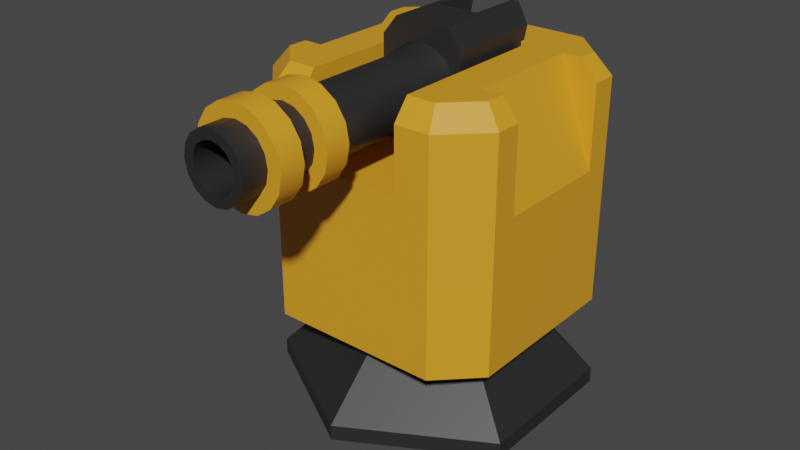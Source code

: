 # Source: machineGun1.blend  (saved by Blender 2.92.15; exported with 4.5.12 LTS)
import bpy
from mathutils import Matrix  # noqa: F401  (used for matrix-valued properties, if any)

bpy.ops.wm.read_factory_settings(use_empty=True)
scene = bpy.context.scene
scene.name = 'Scene'

# ---- collections
col_collection = bpy.data.collections.new('Collection'); scene.collection.children.link(col_collection)

# ---- materials (node trees are filled in below, after node groups)
mat_black = bpy.data.materials.new('Black')
mat_black.use_transparent_shadow = False
mat_orange = bpy.data.materials.new('Orange')
mat_orange.use_transparent_shadow = False

# ---- node groups
ng_auto_smooth = bpy.data.node_groups.new('Auto Smooth', 'GeometryNodeTree')
_s = ng_auto_smooth.interface.new_socket(name='Geometry', in_out='OUTPUT', socket_type='NodeSocketGeometry')
_s = ng_auto_smooth.interface.new_socket(name='Geometry', in_out='INPUT', socket_type='NodeSocketGeometry')
_s = ng_auto_smooth.interface.new_socket(name='Angle', in_out='INPUT', socket_type='NodeSocketFloat')
_s.subtype = 'ANGLE'
_s.min_value = 0.0
_s.max_value = 3.142
ng_auto_smooth.is_modifier = True
_N = ng_auto_smooth.nodes; _L = ng_auto_smooth.links
n0 = _N.new('NodeGroupOutput'); n0.name = 'Group Output'; n0.location = (480, -100)
n1 = _N.new('NodeGroupInput'); n1.name = 'Group Input'; n1.location = (-420, -300)
n2 = _N.new('NodeGroupInput'); n2.name = 'Group Input.001'; n2.location = (-60, -100)
n3 = _N.new('GeometryNodeSetShadeSmooth'); n3.name = 'Set Shade Smooth'; n3.location = (120, -100)
n3.domain = 'EDGE'
n4 = _N.new('GeometryNodeSetShadeSmooth'); n4.name = 'Set Shade Smooth.001'; n4.location = (300, -100)
n5 = _N.new('GeometryNodeInputMeshEdgeAngle'); n5.name = 'Edge Angle'; n5.location = (-420, -220)
n6 = _N.new('GeometryNodeInputEdgeSmooth'); n6.name = 'Is Edge Smooth'; n6.location = (-60, -160)
n7 = _N.new('GeometryNodeInputShadeSmooth'); n7.name = 'Is Face Smooth'; n7.location = (-240, -340)
n8 = _N.new('FunctionNodeBooleanMath'); n8.name = 'Boolean Math'; n8.location = (-60, -220)
n9 = _N.new('FunctionNodeCompare'); n9.name = 'Compare'; n9.location = (-240, -180)
n9.operation = 'LESS_EQUAL'
_L.new(n5.outputs[0], n9.inputs[0])
_L.new(n4.outputs[0], n0.inputs[0])
_L.new(n1.outputs[1], n9.inputs[1])
_L.new(n9.outputs[0], n8.inputs[0])
_L.new(n7.outputs[0], n8.inputs[1])
_L.new(n2.outputs[0], n3.inputs[0])
_L.new(n6.outputs[0], n3.inputs[1])
_L.new(n3.outputs[0], n4.inputs[0])
_L.new(n8.outputs[0], n3.inputs[2])
n0.is_active_output = True

# ---- material node trees
mat_black.use_nodes = True; mat_black.node_tree.nodes.clear()
_N = mat_black.node_tree.nodes; _L = mat_black.node_tree.links
n0 = _N.new('ShaderNodeBsdfPrincipled'); n0.name = 'Principled BSDF'; n0.location = (10, 300)
n0.distribution = 'GGX'
n0.subsurface_method = 'BURLEY'
n0.inputs[0].default_value = (0.02208, 0.02208, 0.02208, 1.0)
n0.inputs[3].default_value = 1.45
n0.inputs[27].default_value = (0.0, 0.0, 0.0, 1.0)
n0.inputs[28].default_value = 1.0
n1 = _N.new('ShaderNodeOutputMaterial'); n1.name = 'Material Output'; n1.location = (300, 300)
_L.new(n0.outputs[0], n1.inputs[0])
n1.is_active_output = True
mat_orange.use_nodes = True; mat_orange.node_tree.nodes.clear()
_N = mat_orange.node_tree.nodes; _L = mat_orange.node_tree.links
n0 = _N.new('ShaderNodeBsdfPrincipled'); n0.name = 'Principled BSDF'; n0.location = (10, 300)
n0.distribution = 'GGX'
n0.subsurface_method = 'BURLEY'
n0.inputs[0].default_value = (0.8, 0.3499, 0.02032, 1.0)
n0.inputs[3].default_value = 1.45
n0.inputs[27].default_value = (0.0, 0.0, 0.0, 1.0)
n0.inputs[28].default_value = 1.0
n1 = _N.new('ShaderNodeOutputMaterial'); n1.name = 'Material Output'; n1.location = (300, 300)
_L.new(n0.outputs[0], n1.inputs[0])
n1.is_active_output = True

# ---- world
world_world = bpy.data.worlds.new('World'); scene.world = world_world
world_world.use_nodes = True; world_world.node_tree.nodes.clear()
_N = world_world.node_tree.nodes; _L = world_world.node_tree.links
n0 = _N.new('ShaderNodeOutputWorld'); n0.name = 'World Output'; n0.location = (300, 300)
n1 = _N.new('ShaderNodeBackground'); n1.name = 'Background'; n1.location = (10, 300)
n1.inputs[0].default_value = (0.05088, 0.05088, 0.05088, 1.0)
_L.new(n1.outputs[0], n0.inputs[0])
n0.is_active_output = True
world_world.color = (0.05088, 0.05088, 0.05088)
world_world.use_sun_shadow = False
world_world.sun_shadow_jitter_overblur = 0.0

# ---- meshes
me_circle = bpy.data.meshes.new('Circle')
me_circle.from_pydata([(0.0, 1.0, 0.09534), (-0.866, 0.5, 0.09534), (-0.866, -0.5, 0.09534), (8.742e-08, -1.0, 0.09534), (0.866, -0.5, 0.09534), (0.866, 0.5, 0.09534), (1.082e-08, 0.4552, 0.6322), (-0.3942, 0.2276, 0.6322), (-0.3942, -0.2276, 0.6322), (5.062e-08, -0.4552, 0.6322), (0.3942, -0.2276, 0.6322), (0.3942, 0.2276, 0.6322), (0.0, 1.0, -0.006356), (-0.866, 0.5, -0.006356), (-0.866, -0.5, -0.006356), (8.742e-08, -1.0, -0.006356), (0.866, -0.5, -0.006356), (0.866, 0.5, -0.006356)], [], [(0, 6, 11, 5), (4, 10, 9, 3), (2, 8, 7, 1), (5, 11, 10, 4), (3, 9, 8, 2), (1, 7, 6, 0), (0, 12, 13, 1), (5, 17, 12, 0), (3, 15, 16, 4), (1, 13, 14, 2), (4, 16, 17, 5), (2, 14, 15, 3), (13, 12, 17, 16, 15, 14)])
_uv = me_circle.uv_layers.new(name='UVMap')
_uv.uv.foreach_set('vector', [0.0, 0.0, 0.0, 0.0, 0.0, 0.0, 0.0, 0.0, 0.0, 0.0, 0.0, 0.0, 0.0, 0.0, 0.0, 0.0, 0.0, 0.0, 0.0, 0.0, 0.0, 0.0, 0.0, 0.0, 0.0, 0.0, 0.0, 0.0, 0.0, 0.0, 0.0, 0.0, 0.0, 0.0, 0.0, 0.0, 0.0, 0.0, 0.0, 0.0, 0.0, 0.0, 0.0, 0.0, 0.0, 0.0, 0.0, 0.0, 0.0, 0.0, 0.0, 0.0, 0.0, 0.0, 0.0, 0.0, 0.0, 0.0, 0.0, 0.0, 0.0, 0.0, 0.0, 0.0, 0.0, 0.0, 0.0, 0.0, 0.0, 0.0, 0.0, 0.0, 0.0, 0.0, 0.0, 0.0, 0.0, 0.0, 0.0, 0.0, 0.0, 0.0, 0.0, 0.0, 0.0, 0.0, 0.0, 0.0, 0.0, 0.0, 0.0, 0.0, 0.0, 0.0, 0.0, 0.0, 0.0, 0.0, 0.0, 0.0, 0.0, 0.0, 0.0, 0.0, 0.0, 0.0, 0.0, 0.0])
me_circle.materials.append(mat_black)
me_circle.use_remesh_fix_poles = True
me_circle.use_remesh_preserve_attributes = False
me_circle.use_mirror_vertex_groups = False
me_circle.update()
me_cube = bpy.data.meshes.new('Cube')
me_cube.from_pydata([(-0.3251, 0.4029, 1.617), (0.3251, 0.4029, 1.617), (-0.8, 0.5509, 0.5572), (-0.5509, 0.8, 0.5572), (0.5509, 0.8, 0.5572), (0.8, 0.5509, 0.5572), (-0.5509, -0.8, 0.5572), (-0.8, -0.5509, 0.5572), (0.8, -0.5509, 0.5572), (0.5509, -0.8, 0.5572), (-0.5081, 0.6967, 2.156), (-0.5509, 0.8, 2.026), (-0.6967, 0.5081, 2.156), (-0.8, 0.5509, 2.026), (0.6967, 0.5081, 2.156), (0.8, 0.5509, 2.026), (0.5081, 0.6967, 2.156), (0.5509, 0.8, 2.026), (-0.6967, -0.5081, 2.156), (-0.8, -0.5509, 2.026), (-0.5081, -0.6967, 2.156), (-0.5509, -0.8, 2.026), (0.5081, -0.6967, 2.156), (0.5509, -0.8, 2.026), (0.6967, -0.5081, 2.156), (0.8, -0.5509, 2.026), (-0.3251, -0.8, 2.026), (-0.3251, -0.6967, 2.156), (-0.3251, -0.8, 1.617), (0.3251, 0.4029, 2.156), (0.3251, -0.8, 2.026), (0.3251, -0.6967, 2.156), (0.3251, -0.8, 1.617), (-0.3251, 0.4029, 2.156), (0.5727, 0.3828, 2.156), (0.6967, 0.3828, 2.156), (0.8, 0.3828, 2.026), (0.8, 0.3828, 1.49), (0.6967, -0.3828, 2.156), (0.8, -0.3828, 2.026), (0.5727, -0.3828, 2.156), (0.8, -0.3828, 1.49), (-0.5727, 0.3828, 2.156), (-0.8, 0.3828, 1.49), (-0.5727, -0.3828, 2.156), (-0.8, -0.3828, 1.49), (-0.6967, -0.3828, 2.156), (-0.8, -0.3828, 2.026), (-0.6967, 0.3828, 2.156), (-0.8, 0.3828, 2.026)], [], [(0, 1, 29, 33), (1, 32, 30, 31, 29), (1, 0, 28, 32), (15, 5, 4, 17), (23, 9, 8, 25), (7, 19, 47, 45, 43, 49, 13, 2), (22, 24, 38, 40, 34, 35, 14, 16, 10, 12, 48, 42, 44, 46, 18, 20, 27, 33, 29, 31), (19, 7, 6, 21), (3, 11, 17, 4), (5, 15, 36, 37, 41, 39, 25, 8), (9, 23, 30, 32, 28, 26, 21, 6), (4, 5, 8, 9, 6, 7, 2, 3), (12, 10, 11, 13), (16, 14, 15, 17), (24, 22, 23, 25), (20, 18, 19, 21), (10, 16, 17, 11), (18, 46, 47, 19), (21, 26, 27, 20), (25, 39, 38, 24), (2, 13, 11, 3), (28, 0, 33, 27, 26), (31, 30, 23, 22), (37, 34, 40, 41), (35, 36, 15, 14), (45, 44, 42, 43), (34, 37, 36, 35), (44, 45, 47, 46), (49, 48, 12, 13), (41, 40, 38, 39), (43, 42, 48, 49)])
_uv = me_cube.uv_layers.new(name='UVMap')
_uv.uv.foreach_set('vector', [0.375, 0.0, 0.375, 0.25, 0.4826, 0.25, 0.4826, 0.0, 0.375, 0.25, 0.375, 0.3987, 0.4568, 0.3987, 0.4826, 0.3859, 0.4826, 0.25, 0.125, 0.5, 0.125, 0.75, 0.2737, 0.75, 0.2737, 0.5, 0.6089, 0.2889, 0.375, 0.2889, 0.375, 0.2111, 0.6089, 0.2111, 0.6089, 0.5389, 0.375, 0.5389, 0.375, 0.4611, 0.6089, 0.4611, 0.375, 0.7889, 0.6089, 0.7889, 0.6089, 0.8152, 0.5418, 0.8152, 0.5418, 0.9348, 0.6089, 0.9348, 0.6089, 0.9611, 0.375, 0.9611, 0.6411, 0.5456, 0.6706, 0.5161, 0.6902, 0.5161, 0.6902, 0.5355, 0.8098, 0.5355, 0.8098, 0.5161, 0.8294, 0.5161, 0.8589, 0.5456, 0.8589, 0.7044, 0.8294, 0.7339, 0.8098, 0.7339, 0.8098, 0.7145, 0.6902, 0.7145, 0.6902, 0.7339, 0.6706, 0.7339, 0.6411, 0.7044, 0.6411, 0.6758, 0.813, 0.6758, 0.813, 0.5742, 0.6411, 0.5742, 0.6089, 0.7889, 0.375, 0.7889, 0.375, 0.7111, 0.6089, 0.7111, 0.375, 0.03893, 0.6089, 0.03893, 0.6089, 0.2111, 0.375, 0.2111, 0.375, 0.2889, 0.6089, 0.2889, 0.6089, 0.3152, 0.5418, 0.3152, 0.5418, 0.4348, 0.6089, 0.4348, 0.6089, 0.4611, 0.375, 0.4611, 0.375, 0.5389, 0.6089, 0.5389, 0.6089, 0.5742, 0.5577, 0.5742, 0.5577, 0.6758, 0.6089, 0.6758, 0.6089, 0.7111, 0.375, 0.7111, 0.125, 0.5389, 0.1639, 0.5, 0.3361, 0.5, 0.375, 0.5389, 0.375, 0.7111, 0.3361, 0.75, 0.1639, 0.75, 0.125, 0.7111, 0.8294, 0.7339, 0.8589, 0.7044, 0.875, 0.7111, 0.8361, 0.75, 0.8589, 0.5456, 0.8294, 0.5161, 0.8361, 0.5, 0.875, 0.5389, 0.6706, 0.5161, 0.6411, 0.5456, 0.625, 0.5389, 0.6639, 0.5, 0.6411, 0.7044, 0.6706, 0.7339, 0.6639, 0.75, 0.625, 0.7111, 0.8589, 0.7044, 0.8589, 0.5456, 0.875, 0.5389, 0.875, 0.7111, 0.6706, 0.7339, 0.6902, 0.7339, 0.6902, 0.75, 0.6639, 0.75, 0.6089, 0.7111, 0.6089, 0.6758, 0.6411, 0.6758, 0.6411, 0.7044, 0.6639, 0.5, 0.6902, 0.5, 0.6902, 0.5161, 0.6706, 0.5161, 0.375, 0.0, 0.6089, 0.0, 0.6089, 0.03893, 0.375, 0.03893, 0.375, 0.8513, 0.375, 1.0, 0.4826, 1.0, 0.4826, 0.8641, 0.4568, 0.8513, 0.6411, 0.5742, 0.6089, 0.5742, 0.6089, 0.5389, 0.6411, 0.5456, 0.3829, 0.25, 0.5568, 0.25, 0.5568, 0.5, 0.3829, 0.5, 0.8098, 0.5161, 0.8098, 0.5, 0.8361, 0.5, 0.8294, 0.5161, 0.3829, 0.5, 0.5568, 0.5, 0.5568, 0.25, 0.3829, 0.25, 0.5568, 0.25, 0.3829, 0.25, 0.523, 0.18, 0.5568, 0.2048, 0.5568, 0.5, 0.3829, 0.5, 0.523, 0.57, 0.5568, 0.5452, 0.8098, 0.75, 0.8098, 0.7339, 0.8294, 0.7339, 0.8361, 0.75, 0.3829, 0.5, 0.5568, 0.5, 0.5568, 0.5452, 0.523, 0.57, 0.3829, 0.25, 0.5568, 0.25, 0.5568, 0.2048, 0.523, 0.18])
me_cube.materials.append(mat_orange)
me_cube.use_remesh_fix_poles = True
me_cube.use_remesh_preserve_attributes = False
me_cube.use_mirror_vertex_groups = False
me_cube.update()
me_cylinder = bpy.data.meshes.new('Cylinder')
me_cylinder.from_pydata([(0.1595, 0.2386, 2.005), (1.725, 0.2052, 2.005), (0.1595, 0.2204, 1.914), (1.725, 0.1896, 1.927), (0.1595, 0.1687, 1.837), (1.725, 0.1451, 1.86), (0.1595, 0.09131, 1.785), (1.725, 0.07852, 1.816), (0.1595, 9.04e-09, 1.767), (1.725, 2.008e-10, 1.8), (0.1595, -0.09131, 1.785), (1.725, -0.07852, 1.816), (0.1595, -0.1687, 1.837), (1.725, -0.1451, 1.86), (0.1595, -0.2204, 1.914), (1.725, -0.1896, 1.927), (0.1595, -0.2386, 2.005), (1.725, -0.2052, 2.005), (0.1595, -0.2204, 2.097), (1.725, -0.1896, 2.084), (0.1595, -0.1687, 2.174), (1.725, -0.1451, 2.15), (0.1595, -0.09131, 2.226), (1.725, -0.07852, 2.195), (0.1595, 2.231e-08, 2.244), (1.725, 1.162e-08, 2.21), (0.1595, 0.09131, 2.226), (1.725, 0.07852, 2.195), (0.1595, 0.1687, 2.174), (1.725, 0.1451, 2.15), (0.1595, 0.2204, 2.097), (1.725, 0.1896, 2.084), (0.9425, 0.2052, 2.005), (0.9425, 0.1896, 1.927), (0.9425, 0.1451, 1.86), (0.9425, 0.07852, 1.816), (0.9425, 2.008e-10, 1.8), (0.9425, -0.07852, 1.816), (0.9425, -0.1451, 1.86), (0.9425, -0.1896, 1.927), (0.9425, -0.2052, 2.005), (0.9425, -0.1896, 2.084), (0.9425, -0.1451, 2.15), (0.9425, -0.07852, 2.195), (0.9425, 1.162e-08, 2.21), (0.9425, 0.07852, 2.195), (0.9425, 0.1451, 2.15), (0.9425, 0.1896, 2.084), (1.099, 0.2052, 2.005), (1.256, 0.2052, 2.005), (1.412, 0.2052, 2.005), (1.569, 0.2052, 2.005), (1.569, 0.1896, 1.927), (1.412, 0.1896, 1.927), (1.256, 0.1896, 1.927), (1.099, 0.1896, 1.927), (1.569, 0.1451, 1.86), (1.412, 0.1451, 1.86), (1.256, 0.1451, 1.86), (1.099, 0.1451, 1.86), (1.569, 0.07852, 1.816), (1.412, 0.07852, 1.816), (1.256, 0.07852, 1.816), (1.099, 0.07852, 1.816), (1.569, 2.008e-10, 1.8), (1.412, 2.008e-10, 1.8), (1.256, 2.008e-10, 1.8), (1.099, 2.008e-10, 1.8), (1.569, -0.07852, 1.816), (1.412, -0.07852, 1.816), (1.256, -0.07852, 1.816), (1.099, -0.07852, 1.816), (1.569, -0.1451, 1.86), (1.412, -0.1451, 1.86), (1.256, -0.1451, 1.86), (1.099, -0.1451, 1.86), (1.569, -0.1896, 1.927), (1.412, -0.1896, 1.927), (1.256, -0.1896, 1.927), (1.099, -0.1896, 1.927), (1.569, -0.2052, 2.005), (1.412, -0.2052, 2.005), (1.256, -0.2052, 2.005), (1.099, -0.2052, 2.005), (1.569, -0.1896, 2.084), (1.412, -0.1896, 2.084), (1.256, -0.1896, 2.084), (1.099, -0.1896, 2.084), (1.569, -0.1451, 2.15), (1.412, -0.1451, 2.15), (1.256, -0.1451, 2.15), (1.099, -0.1451, 2.15), (1.569, -0.07852, 2.195), (1.412, -0.07852, 2.195), (1.256, -0.07852, 2.195), (1.099, -0.07852, 2.195), (1.569, 1.162e-08, 2.21), (1.412, 1.162e-08, 2.21), (1.256, 1.162e-08, 2.21), (1.099, 1.162e-08, 2.21), (1.569, 0.07852, 2.195), (1.412, 0.07852, 2.195), (1.256, 0.07852, 2.195), (1.099, 0.07852, 2.195), (1.569, 0.1451, 2.15), (1.412, 0.1451, 2.15), (1.256, 0.1451, 2.15), (1.099, 0.1451, 2.15), (1.569, 0.1896, 2.084), (1.412, 0.1896, 2.084), (1.256, 0.1896, 2.084), (1.099, 0.1896, 2.084), (0.4053, 0.1896, 1.927), (0.4053, 0.1451, 1.86), (0.4053, 0.07852, 1.816), (0.4053, 2.008e-10, 1.8), (0.4053, -0.07852, 1.816), (0.4053, -0.1451, 1.86), (0.4053, -0.1896, 1.927), (0.4053, -0.2052, 2.005), (0.4053, -0.1896, 2.084), (0.4053, -0.1451, 2.15), (0.4053, -0.07852, 2.195), (0.4053, 1.162e-08, 2.21), (0.4053, 0.07852, 2.195), (0.4053, 0.1451, 2.15), (0.4053, 0.1896, 2.084), (0.4053, 0.2052, 2.005), (1.725, 0.1327, 1.95), (1.725, 0.1436, 2.005), (1.725, 0.1016, 1.904), (1.725, 0.05496, 1.873), (1.725, 1.071e-08, 1.862), (1.725, -0.05496, 1.873), (1.725, -0.1016, 1.904), (1.725, -0.1327, 1.95), (1.725, -0.1436, 2.005), (1.725, -0.1327, 2.06), (1.725, -0.1016, 2.107), (1.725, -0.05496, 2.138), (1.725, 1.87e-08, 2.149), (1.725, 0.05496, 2.138), (1.725, 0.1016, 2.107), (1.725, 0.1327, 2.06), (1.492, 0.1327, 1.95), (1.492, 0.1436, 2.005), (1.492, 0.1016, 1.904), (1.492, 0.05496, 1.873), (1.492, 5.201e-08, 1.862), (1.492, -0.05496, 1.873), (1.492, -0.1016, 1.904), (1.492, -0.1327, 1.95), (1.492, -0.1436, 2.005), (1.492, -0.1327, 2.06), (1.492, -0.1016, 2.107), (1.492, -0.05496, 2.138), (1.492, 6e-08, 2.149), (1.492, 0.05496, 2.138), (1.492, 0.1016, 2.107), (1.492, 0.1327, 2.06)], [], [(51, 1, 3, 52), (52, 3, 5, 56), (56, 5, 7, 60), (60, 7, 9, 64), (64, 9, 11, 68), (68, 11, 13, 72), (72, 13, 15, 76), (76, 15, 17, 80), (80, 17, 19, 84), (84, 19, 21, 88), (88, 21, 23, 92), (92, 23, 25, 96), (96, 25, 27, 100), (100, 27, 29, 104), (9, 7, 131, 132), (104, 29, 31, 108), (108, 31, 1, 51), (0, 2, 4, 6, 8, 10, 12, 14, 16, 18, 20, 22, 24, 26, 28, 30), (126, 47, 32, 127), (125, 46, 47, 126), (124, 45, 46, 125), (123, 44, 45, 124), (122, 43, 44, 123), (121, 42, 43, 122), (120, 41, 42, 121), (119, 40, 41, 120), (118, 39, 40, 119), (117, 38, 39, 118), (116, 37, 38, 117), (115, 36, 37, 116), (114, 35, 36, 115), (113, 34, 35, 114), (112, 33, 34, 113), (127, 32, 33, 112), (47, 111, 48, 32), (110, 109, 50, 49), (46, 107, 111, 47), (106, 105, 109, 110), (45, 103, 107, 46), (102, 101, 105, 106), (44, 99, 103, 45), (98, 97, 101, 102), (43, 95, 99, 44), (94, 93, 97, 98), (42, 91, 95, 43), (90, 89, 93, 94), (41, 87, 91, 42), (86, 85, 89, 90), (40, 83, 87, 41), (82, 81, 85, 86), (39, 79, 83, 40), (78, 77, 81, 82), (38, 75, 79, 39), (74, 73, 77, 78), (37, 71, 75, 38), (70, 69, 73, 74), (36, 67, 71, 37), (66, 65, 69, 70), (35, 63, 67, 36), (62, 61, 65, 66), (34, 59, 63, 35), (58, 57, 61, 62), (33, 55, 59, 34), (54, 53, 57, 58), (32, 48, 55, 33), (49, 50, 53, 54), (0, 127, 112, 2), (2, 112, 113, 4), (4, 113, 114, 6), (6, 114, 115, 8), (8, 115, 116, 10), (10, 116, 117, 12), (12, 117, 118, 14), (14, 118, 119, 16), (16, 119, 120, 18), (18, 120, 121, 20), (20, 121, 122, 22), (22, 122, 123, 24), (24, 123, 124, 26), (26, 124, 125, 28), (28, 125, 126, 30), (30, 126, 127, 0), (51, 52, 53, 50), (52, 56, 57, 53), (56, 60, 61, 57), (60, 64, 65, 61), (64, 68, 69, 65), (68, 72, 73, 69), (72, 76, 77, 73), (76, 80, 81, 77), (80, 84, 85, 81), (84, 88, 89, 85), (88, 92, 93, 89), (92, 96, 97, 93), (96, 100, 101, 97), (100, 104, 105, 101), (104, 108, 109, 105), (108, 51, 50, 109), (49, 54, 55, 48), (54, 58, 59, 55), (58, 62, 63, 59), (62, 66, 67, 63), (66, 70, 71, 67), (70, 74, 75, 71), (74, 78, 79, 75), (78, 82, 83, 79), (82, 86, 87, 83), (86, 90, 91, 87), (90, 94, 95, 91), (94, 98, 99, 95), (98, 102, 103, 99), (102, 106, 107, 103), (106, 110, 111, 107), (110, 49, 48, 111), (137, 136, 152, 153), (19, 17, 136, 137), (29, 27, 141, 142), (5, 3, 128, 130), (15, 13, 134, 135), (25, 23, 139, 140), (11, 9, 132, 133), (21, 19, 137, 138), (31, 29, 142, 143), (7, 5, 130, 131), (17, 15, 135, 136), (3, 1, 129, 128), (27, 25, 140, 141), (13, 11, 133, 134), (23, 21, 138, 139), (1, 31, 143, 129), (144, 145, 159, 158, 157, 156, 155, 154, 153, 152, 151, 150, 149, 148, 147, 146), (130, 128, 144, 146), (138, 137, 153, 154), (131, 130, 146, 147), (139, 138, 154, 155), (132, 131, 147, 148), (140, 139, 155, 156), (133, 132, 148, 149), (141, 140, 156, 157), (134, 133, 149, 150), (142, 141, 157, 158), (135, 134, 150, 151), (143, 142, 158, 159), (136, 135, 151, 152), (128, 129, 145, 144), (129, 143, 159, 145)])
me_cylinder.polygons.foreach_set('use_smooth', [True] * 146)
_uv = me_cylinder.uv_layers.new(name='UVMap')
_uv.uv.foreach_set('vector', [1.0, 0.95, 1.0, 1.0, 0.9375, 1.0, 0.9375, 0.95, 0.9375, 0.95, 0.9375, 1.0, 0.875, 1.0, 0.875, 0.95, 0.875, 0.95, 0.875, 1.0, 0.8125, 1.0, 0.8125, 0.95, 0.8125, 0.95, 0.8125, 1.0, 0.75, 1.0, 0.75, 0.95, 0.75, 0.95, 0.75, 1.0, 0.6875, 1.0, 0.6875, 0.95, 0.6875, 0.95, 0.6875, 1.0, 0.625, 1.0, 0.625, 0.95, 0.625, 0.95, 0.625, 1.0, 0.5625, 1.0, 0.5625, 0.95, 0.5625, 0.95, 0.5625, 1.0, 0.5, 1.0, 0.5, 0.95, 0.5, 0.95, 0.5, 1.0, 0.4375, 1.0, 0.4375, 0.95, 0.4375, 0.95, 0.4375, 1.0, 0.375, 1.0, 0.375, 0.95, 0.375, 0.95, 0.375, 1.0, 0.3125, 1.0, 0.3125, 0.95, 0.3125, 0.95, 0.3125, 1.0, 0.25, 1.0, 0.25, 0.95, 0.25, 0.95, 0.25, 1.0, 0.1875, 1.0, 0.1875, 0.95, 0.1875, 0.95, 0.1875, 1.0, 0.125, 1.0, 0.125, 0.95, 0.75, 1.0, 0.8125, 1.0, 0.8125, 1.0, 0.75, 1.0, 0.125, 0.95, 0.125, 1.0, 0.0625, 1.0, 0.0625, 0.95, 0.0625, 0.95, 0.0625, 1.0, 0.0, 1.0, 0.0, 0.95, 0.75, 0.49, 0.8418, 0.4717, 0.9197, 0.4197, 0.9717, 0.3418, 0.99, 0.25, 0.9717, 0.1582, 0.9197, 0.08029, 0.8418, 0.02827, 0.75, 0.01, 0.6582, 0.02827, 0.5803, 0.08029, 0.5283, 0.1582, 0.51, 0.25, 0.5283, 0.3418, 0.5803, 0.4197, 0.6582, 0.4717, 0.0625, 0.5785, 0.0625, 0.75, 0.0, 0.75, 0.0, 0.5785, 0.125, 0.5785, 0.125, 0.75, 0.0625, 0.75, 0.0625, 0.5785, 0.1875, 0.5785, 0.1875, 0.75, 0.125, 0.75, 0.125, 0.5785, 0.25, 0.5785, 0.25, 0.75, 0.1875, 0.75, 0.1875, 0.5785, 0.3125, 0.5785, 0.3125, 0.75, 0.25, 0.75, 0.25, 0.5785, 0.375, 0.5785, 0.375, 0.75, 0.3125, 0.75, 0.3125, 0.5785, 0.4375, 0.5785, 0.4375, 0.75, 0.375, 0.75, 0.375, 0.5785, 0.5, 0.5785, 0.5, 0.75, 0.4375, 0.75, 0.4375, 0.5785, 0.5625, 0.5785, 0.5625, 0.75, 0.5, 0.75, 0.5, 0.5785, 0.625, 0.5785, 0.625, 0.75, 0.5625, 0.75, 0.5625, 0.5785, 0.6875, 0.5785, 0.6875, 0.75, 0.625, 0.75, 0.625, 0.5785, 0.75, 0.5785, 0.75, 0.75, 0.6875, 0.75, 0.6875, 0.5785, 0.8125, 0.5785, 0.8125, 0.75, 0.75, 0.75, 0.75, 0.5785, 0.875, 0.5785, 0.875, 0.75, 0.8125, 0.75, 0.8125, 0.5785, 0.9375, 0.5785, 0.9375, 0.75, 0.875, 0.75, 0.875, 0.5785, 1.0, 0.5785, 1.0, 0.75, 0.9375, 0.75, 0.9375, 0.5785, 0.0625, 0.75, 0.0625, 0.8, 0.0, 0.8, 0.0, 0.75, 0.0625, 0.85, 0.0625, 0.9, 0.0, 0.9, 0.0, 0.85, 0.125, 0.75, 0.125, 0.8, 0.0625, 0.8, 0.0625, 0.75, 0.125, 0.85, 0.125, 0.9, 0.0625, 0.9, 0.0625, 0.85, 0.1875, 0.75, 0.1875, 0.8, 0.125, 0.8, 0.125, 0.75, 0.1875, 0.85, 0.1875, 0.9, 0.125, 0.9, 0.125, 0.85, 0.25, 0.75, 0.25, 0.8, 0.1875, 0.8, 0.1875, 0.75, 0.25, 0.85, 0.25, 0.9, 0.1875, 0.9, 0.1875, 0.85, 0.3125, 0.75, 0.3125, 0.8, 0.25, 0.8, 0.25, 0.75, 0.3125, 0.85, 0.3125, 0.9, 0.25, 0.9, 0.25, 0.85, 0.375, 0.75, 0.375, 0.8, 0.3125, 0.8, 0.3125, 0.75, 0.375, 0.85, 0.375, 0.9, 0.3125, 0.9, 0.3125, 0.85, 0.4375, 0.75, 0.4375, 0.8, 0.375, 0.8, 0.375, 0.75, 0.4375, 0.85, 0.4375, 0.9, 0.375, 0.9, 0.375, 0.85, 0.5, 0.75, 0.5, 0.8, 0.4375, 0.8, 0.4375, 0.75, 0.5, 0.85, 0.5, 0.9, 0.4375, 0.9, 0.4375, 0.85, 0.5625, 0.75, 0.5625, 0.8, 0.5, 0.8, 0.5, 0.75, 0.5625, 0.85, 0.5625, 0.9, 0.5, 0.9, 0.5, 0.85, 0.625, 0.75, 0.625, 0.8, 0.5625, 0.8, 0.5625, 0.75, 0.625, 0.85, 0.625, 0.9, 0.5625, 0.9, 0.5625, 0.85, 0.6875, 0.75, 0.6875, 0.8, 0.625, 0.8, 0.625, 0.75, 0.6875, 0.85, 0.6875, 0.9, 0.625, 0.9, 0.625, 0.85, 0.75, 0.75, 0.75, 0.8, 0.6875, 0.8, 0.6875, 0.75, 0.75, 0.85, 0.75, 0.9, 0.6875, 0.9, 0.6875, 0.85, 0.8125, 0.75, 0.8125, 0.8, 0.75, 0.8, 0.75, 0.75, 0.8125, 0.85, 0.8125, 0.9, 0.75, 0.9, 0.75, 0.85, 0.875, 0.75, 0.875, 0.8, 0.8125, 0.8, 0.8125, 0.75, 0.875, 0.85, 0.875, 0.9, 0.8125, 0.9, 0.8125, 0.85, 0.9375, 0.75, 0.9375, 0.8, 0.875, 0.8, 0.875, 0.75, 0.9375, 0.85, 0.9375, 0.9, 0.875, 0.9, 0.875, 0.85, 1.0, 0.75, 1.0, 0.8, 0.9375, 0.8, 0.9375, 0.75, 1.0, 0.85, 1.0, 0.9, 0.9375, 0.9, 0.9375, 0.85, 1.0, 0.5, 1.0, 0.5785, 0.9375, 0.5785, 0.9375, 0.5, 0.9375, 0.5, 0.9375, 0.5785, 0.875, 0.5785, 0.875, 0.5, 0.875, 0.5, 0.875, 0.5785, 0.8125, 0.5785, 0.8125, 0.5, 0.8125, 0.5, 0.8125, 0.5785, 0.75, 0.5785, 0.75, 0.5, 0.75, 0.5, 0.75, 0.5785, 0.6875, 0.5785, 0.6875, 0.5, 0.6875, 0.5, 0.6875, 0.5785, 0.625, 0.5785, 0.625, 0.5, 0.625, 0.5, 0.625, 0.5785, 0.5625, 0.5785, 0.5625, 0.5, 0.5625, 0.5, 0.5625, 0.5785, 0.5, 0.5785, 0.5, 0.5, 0.5, 0.5, 0.5, 0.5785, 0.4375, 0.5785, 0.4375, 0.5, 0.4375, 0.5, 0.4375, 0.5785, 0.375, 0.5785, 0.375, 0.5, 0.375, 0.5, 0.375, 0.5785, 0.3125, 0.5785, 0.3125, 0.5, 0.3125, 0.5, 0.3125, 0.5785, 0.25, 0.5785, 0.25, 0.5, 0.25, 0.5, 0.25, 0.5785, 0.1875, 0.5785, 0.1875, 0.5, 0.1875, 0.5, 0.1875, 0.5785, 0.125, 0.5785, 0.125, 0.5, 0.125, 0.5, 0.125, 0.5785, 0.0625, 0.5785, 0.0625, 0.5, 0.0625, 0.5, 0.0625, 0.5785, 0.0, 0.5785, 0.0, 0.5, 1.0, 0.95, 0.9375, 0.95, 0.9375, 0.9, 1.0, 0.9, 0.9375, 0.95, 0.875, 0.95, 0.875, 0.9, 0.9375, 0.9, 0.875, 0.95, 0.8125, 0.95, 0.8125, 0.9, 0.875, 0.9, 0.8125, 0.95, 0.75, 0.95, 0.75, 0.9, 0.8125, 0.9, 0.75, 0.95, 0.6875, 0.95, 0.6875, 0.9, 0.75, 0.9, 0.6875, 0.95, 0.625, 0.95, 0.625, 0.9, 0.6875, 0.9, 0.625, 0.95, 0.5625, 0.95, 0.5625, 0.9, 0.625, 0.9, 0.5625, 0.95, 0.5, 0.95, 0.5, 0.9, 0.5625, 0.9, 0.5, 0.95, 0.4375, 0.95, 0.4375, 0.9, 0.5, 0.9, 0.4375, 0.95, 0.375, 0.95, 0.375, 0.9, 0.4375, 0.9, 0.375, 0.95, 0.3125, 0.95, 0.3125, 0.9, 0.375, 0.9, 0.3125, 0.95, 0.25, 0.95, 0.25, 0.9, 0.3125, 0.9, 0.25, 0.95, 0.1875, 0.95, 0.1875, 0.9, 0.25, 0.9, 0.1875, 0.95, 0.125, 0.95, 0.125, 0.9, 0.1875, 0.9, 0.125, 0.95, 0.0625, 0.95, 0.0625, 0.9, 0.125, 0.9, 0.0625, 0.95, 0.0, 0.95, 0.0, 0.9, 0.0625, 0.9, 1.0, 0.85, 0.9375, 0.85, 0.9375, 0.8, 1.0, 0.8, 0.9375, 0.85, 0.875, 0.85, 0.875, 0.8, 0.9375, 0.8, 0.875, 0.85, 0.8125, 0.85, 0.8125, 0.8, 0.875, 0.8, 0.8125, 0.85, 0.75, 0.85, 0.75, 0.8, 0.8125, 0.8, 0.75, 0.85, 0.6875, 0.85, 0.6875, 0.8, 0.75, 0.8, 0.6875, 0.85, 0.625, 0.85, 0.625, 0.8, 0.6875, 0.8, 0.625, 0.85, 0.5625, 0.85, 0.5625, 0.8, 0.625, 0.8, 0.5625, 0.85, 0.5, 0.85, 0.5, 0.8, 0.5625, 0.8, 0.5, 0.85, 0.4375, 0.85, 0.4375, 0.8, 0.5, 0.8, 0.4375, 0.85, 0.375, 0.85, 0.375, 0.8, 0.4375, 0.8, 0.375, 0.85, 0.3125, 0.85, 0.3125, 0.8, 0.375, 0.8, 0.3125, 0.85, 0.25, 0.85, 0.25, 0.8, 0.3125, 0.8, 0.25, 0.85, 0.1875, 0.85, 0.1875, 0.8, 0.25, 0.8, 0.1875, 0.85, 0.125, 0.85, 0.125, 0.8, 0.1875, 0.8, 0.125, 0.85, 0.0625, 0.85, 0.0625, 0.8, 0.125, 0.8, 0.0625, 0.85, 0.0, 0.85, 0.0, 0.8, 0.0625, 0.8, 0.4375, 1.0, 0.5, 1.0, 0.5, 1.0, 0.4375, 1.0, 0.4375, 1.0, 0.5, 1.0, 0.5, 1.0, 0.4375, 1.0, 0.125, 1.0, 0.1875, 1.0, 0.1875, 1.0, 0.125, 1.0, 0.875, 1.0, 0.9375, 1.0, 0.9375, 1.0, 0.875, 1.0, 0.5625, 1.0, 0.625, 1.0, 0.625, 1.0, 0.5625, 1.0, 0.25, 1.0, 0.3125, 1.0, 0.3125, 1.0, 0.25, 1.0, 0.6875, 1.0, 0.75, 1.0, 0.75, 1.0, 0.6875, 1.0, 0.375, 1.0, 0.4375, 1.0, 0.4375, 1.0, 0.375, 1.0, 0.0625, 1.0, 0.125, 1.0, 0.125, 1.0, 0.0625, 1.0, 0.8125, 1.0, 0.875, 1.0, 0.875, 1.0, 0.8125, 1.0, 0.5, 1.0, 0.5625, 1.0, 0.5625, 1.0, 0.5, 1.0, 0.9375, 1.0, 1.0, 1.0, 1.0, 1.0, 0.9375, 1.0, 0.1875, 1.0, 0.25, 1.0, 0.25, 1.0, 0.1875, 1.0, 0.625, 1.0, 0.6875, 1.0, 0.6875, 1.0, 0.625, 1.0, 0.3125, 1.0, 0.375, 1.0, 0.375, 1.0, 0.3125, 1.0, 0.0, 1.0, 0.0625, 1.0, 0.0625, 1.0, 0.0, 1.0, 0.3418, 0.4717, 0.25, 0.49, 0.1582, 0.4717, 0.08029, 0.4197, 0.02827, 0.3418, 0.01, 0.25, 0.02827, 0.1582, 0.08029, 0.08029, 0.1582, 0.02827, 0.25, 0.01, 0.3418, 0.02827, 0.4197, 0.08029, 0.4717, 0.1582, 0.49, 0.25, 0.4717, 0.3418, 0.4197, 0.4197, 0.875, 1.0, 0.9375, 1.0, 0.9375, 1.0, 0.875, 1.0, 0.375, 1.0, 0.4375, 1.0, 0.4375, 1.0, 0.375, 1.0, 0.8125, 1.0, 0.875, 1.0, 0.875, 1.0, 0.8125, 1.0, 0.3125, 1.0, 0.375, 1.0, 0.375, 1.0, 0.3125, 1.0, 0.75, 1.0, 0.8125, 1.0, 0.8125, 1.0, 0.75, 1.0, 0.25, 1.0, 0.3125, 1.0, 0.3125, 1.0, 0.25, 1.0, 0.6875, 1.0, 0.75, 1.0, 0.75, 1.0, 0.6875, 1.0, 0.1875, 1.0, 0.25, 1.0, 0.25, 1.0, 0.1875, 1.0, 0.625, 1.0, 0.6875, 1.0, 0.6875, 1.0, 0.625, 1.0, 0.125, 1.0, 0.1875, 1.0, 0.1875, 1.0, 0.125, 1.0, 0.5625, 1.0, 0.625, 1.0, 0.625, 1.0, 0.5625, 1.0, 0.0625, 1.0, 0.125, 1.0, 0.125, 1.0, 0.0625, 1.0, 0.5, 1.0, 0.5625, 1.0, 0.5625, 1.0, 0.5, 1.0, 0.9375, 1.0, 1.0, 1.0, 1.0, 1.0, 0.9375, 1.0, 0.0, 1.0, 0.0625, 1.0, 0.0625, 1.0, 0.0, 1.0])
me_cylinder.materials.append(mat_black)
me_cylinder.use_remesh_fix_poles = True
me_cylinder.use_remesh_preserve_attributes = False
me_cylinder.use_mirror_vertex_groups = False
me_cylinder.update()
me_cube_003 = bpy.data.meshes.new('Cube.003')
me_cube_003.from_pydata([(-0.2406, -0.2736, 1.62), (-0.2406, 0.2736, 1.62), (0.1796, -0.2736, 1.62), (0.1796, 0.2736, 1.62), (-0.4954, 0.1815, 2.356), (-0.4606, 0.2736, 2.24), (0.1796, 0.2736, 2.24), (0.1796, 0.1815, 2.356), (-0.4599, -0.2736, 2.238), (-0.4954, -0.1796, 2.356), (0.1796, -0.1796, 2.356), (0.1796, -0.2736, 2.238), (-0.147, 0.1342, 2.356), (-0.4535, 0.1342, 2.217), (-0.147, -0.1342, 2.356), (-0.4535, -0.1342, 2.217), (-0.4954, 0.1342, 2.356), (-0.4954, -0.1342, 2.356)], [], [(1, 5, 6, 3), (7, 4, 16, 12, 14, 17, 9, 10), (1, 3, 2, 0), (2, 11, 8, 0), (4, 7, 6, 5), (3, 6, 7, 10, 11, 2), (10, 9, 8, 11), (0, 8, 9, 17, 15, 13, 16, 4, 5, 1), (13, 12, 16), (15, 14, 12, 13), (14, 15, 17)])
me_cube_003.polygons.foreach_set('material_index', [0, 0, 0, 0, 0, 0, 0, 0, 0, 1, 0])
_uv = me_cube_003.uv_layers.new(name='UVMap')
_uv.uv.foreach_set('vector', [0.375, 0.25, 0.5908, 0.25, 0.5908, 0.5, 0.375, 0.5, 0.625, 0.5421, 0.875, 0.5421, 0.875, 0.5637, 0.746, 0.5637, 0.746, 0.6863, 0.875, 0.6863, 0.875, 0.707, 0.625, 0.707, 0.125, 0.5, 0.375, 0.5, 0.375, 0.75, 0.125, 0.75, 0.375, 0.75, 0.5901, 0.75, 0.5901, 1.0, 0.375, 1.0, 0.625, 0.25, 0.625, 0.5, 0.5908, 0.5, 0.5908, 0.25, 0.375, 0.5, 0.5908, 0.5, 0.625, 0.5421, 0.625, 0.707, 0.5901, 0.75, 0.375, 0.75, 0.625, 0.75, 0.625, 1.0, 0.5901, 1.0, 0.5901, 0.75, 0.375, 0.0, 0.5901, 0.0, 0.625, 0.04296, 0.625, 0.06369, 0.5839, 0.06369, 0.5839, 0.1863, 0.625, 0.1863, 0.625, 0.2079, 0.5908, 0.25, 0.375, 0.25, 0.375, 0.3159, 0.375, 0.435, 0.4857, 0.3192, 0.1909, 0.75, 0.31, 0.75, 0.31, 0.5, 0.1909, 0.5, 0.375, 0.815, 0.375, 0.9341, 0.4857, 0.9308])
me_cube_003.materials.append(mat_black)
me_cube_003.use_remesh_fix_poles = True
me_cube_003.use_remesh_preserve_attributes = False
me_cube_003.use_mirror_vertex_groups = False
me_cube_003.update()
me_cylinder_001 = bpy.data.meshes.new('Cylinder.001')
me_cylinder_001.from_pydata([(0.2052, -1.099, 2.005), (0.2052, -1.256, 2.005), (0.2052, -1.412, 2.005), (0.2052, -1.569, 2.005), (0.1896, -1.569, 1.927), (0.1896, -1.412, 1.927), (0.1896, -1.256, 1.927), (0.1896, -1.099, 1.927), (0.1451, -1.569, 1.86), (0.1451, -1.412, 1.86), (0.1451, -1.256, 1.86), (0.1451, -1.099, 1.86), (0.07852, -1.569, 1.816), (0.07852, -1.412, 1.816), (0.07852, -1.256, 1.816), (0.07852, -1.099, 1.816), (1.192e-07, -1.569, 1.8), (1.192e-07, -1.412, 1.8), (1.192e-07, -1.256, 1.8), (1.192e-07, -1.099, 1.8), (-0.07852, -1.569, 1.816), (-0.07852, -1.412, 1.816), (-0.07852, -1.256, 1.816), (-0.07852, -1.099, 1.816), (-0.1451, -1.569, 1.86), (-0.1451, -1.412, 1.86), (-0.1451, -1.256, 1.86), (-0.1451, -1.099, 1.86), (-0.1896, -1.569, 1.927), (-0.1896, -1.412, 1.927), (-0.1896, -1.256, 1.927), (-0.1896, -1.099, 1.927), (-0.2052, -1.569, 2.005), (-0.2052, -1.412, 2.005), (-0.2052, -1.256, 2.005), (-0.2052, -1.099, 2.005), (-0.1896, -1.569, 2.084), (-0.1896, -1.412, 2.084), (-0.1896, -1.256, 2.084), (-0.1896, -1.099, 2.084), (-0.1451, -1.569, 2.15), (-0.1451, -1.412, 2.15), (-0.1451, -1.256, 2.15), (-0.1451, -1.099, 2.15), (-0.07852, -1.569, 2.195), (-0.07852, -1.412, 2.195), (-0.07852, -1.256, 2.195), (-0.07852, -1.099, 2.195), (1.192e-07, -1.569, 2.21), (1.192e-07, -1.412, 2.21), (1.192e-07, -1.256, 2.21), (1.192e-07, -1.099, 2.21), (0.07852, -1.569, 2.195), (0.07852, -1.412, 2.195), (0.07852, -1.256, 2.195), (0.07852, -1.099, 2.195), (0.1451, -1.569, 2.15), (0.1451, -1.412, 2.15), (0.1451, -1.256, 2.15), (0.1451, -1.099, 2.15), (0.1896, -1.569, 2.084), (0.1896, -1.412, 2.084), (0.1896, -1.256, 2.084), (0.1896, -1.099, 2.084), (-0.27, -1.099, 1.893), (-0.27, -1.256, 1.893), (0.27, -1.099, 2.117), (0.27, -1.256, 2.117), (0.27, -1.412, 2.117), (0.27, -1.569, 2.117), (-0.27, -1.412, 1.893), (-0.27, -1.569, 1.893), (0.2067, -1.099, 2.212), (0.2067, -1.256, 2.212), (-0.2067, -1.099, 1.799), (-0.2067, -1.256, 1.799), (0.2067, -1.412, 2.212), (0.2067, -1.569, 2.212), (-0.2067, -1.412, 1.799), (-0.2067, -1.569, 1.799), (0.1118, -1.099, 2.275), (0.1118, -1.256, 2.275), (-0.1118, -1.099, 1.735), (-0.1118, -1.256, 1.735), (0.1118, -1.412, 2.275), (0.1118, -1.569, 2.275), (-0.1118, -1.412, 1.735), (-0.1118, -1.569, 1.735), (1.192e-07, -1.099, 2.298), (1.192e-07, -1.256, 2.298), (1.192e-07, -1.099, 1.713), (1.192e-07, -1.256, 1.713), (1.192e-07, -1.412, 2.298), (1.192e-07, -1.569, 2.298), (1.192e-07, -1.412, 1.713), (1.192e-07, -1.569, 1.713), (-0.1118, -1.099, 2.275), (-0.1118, -1.256, 2.275), (0.1118, -1.099, 1.735), (0.1118, -1.256, 1.735), (-0.1118, -1.412, 2.275), (-0.1118, -1.569, 2.275), (0.1118, -1.412, 1.735), (0.1118, -1.569, 1.735), (-0.2067, -1.099, 2.212), (-0.2067, -1.256, 2.212), (0.2067, -1.099, 1.799), (0.2067, -1.256, 1.799), (-0.2067, -1.412, 2.212), (-0.2067, -1.569, 2.212), (0.2067, -1.412, 1.799), (0.2067, -1.569, 1.799), (-0.27, -1.099, 2.117), (-0.27, -1.256, 2.117), (0.27, -1.099, 1.893), (0.27, -1.256, 1.893), (-0.27, -1.412, 2.117), (-0.27, -1.569, 2.117), (0.27, -1.412, 1.893), (0.27, -1.569, 1.893), (-0.2923, -1.099, 2.005), (-0.2923, -1.256, 2.005), (0.2923, -1.569, 2.005), (0.2923, -1.412, 2.005), (-0.2923, -1.412, 2.005), (-0.2923, -1.569, 2.005), (0.2923, -1.256, 2.005), (0.2923, -1.099, 2.005)], [], [(69, 122, 123, 68), (3, 4, 119, 122), (77, 69, 68, 76), (6, 10, 107, 115), (21, 17, 94, 86), (98, 106, 107, 99), (63, 59, 72, 66), (44, 48, 93, 101), (66, 72, 73, 67), (31, 27, 74, 64), (93, 85, 84, 92), (62, 1, 126, 67), (5, 2, 123, 118), (101, 93, 92, 100), (8, 12, 103, 111), (37, 33, 124, 116), (18, 22, 83, 91), (90, 98, 99, 91), (60, 3, 122, 69), (23, 19, 90, 82), (74, 82, 83, 75), (54, 58, 73, 81), (109, 101, 100, 108), (36, 40, 109, 117), (1, 6, 115, 126), (125, 117, 116, 124), (0, 63, 66, 127), (106, 114, 115, 107), (46, 50, 89, 97), (64, 74, 75, 65), (72, 80, 81, 73), (51, 47, 96, 88), (39, 35, 120, 112), (114, 127, 126, 115), (28, 32, 125, 71), (11, 7, 114, 106), (57, 53, 84, 76), (32, 36, 117, 125), (52, 56, 77, 85), (35, 31, 64, 120), (24, 28, 71, 79), (30, 34, 121, 65), (53, 49, 92, 84), (33, 29, 70, 124), (48, 52, 85, 93), (79, 71, 70, 78), (20, 24, 79, 87), (117, 109, 108, 116), (49, 45, 100, 92), (85, 77, 76, 84), (47, 43, 104, 96), (122, 119, 118, 123), (19, 15, 98, 90), (103, 95, 94, 102), (40, 44, 101, 109), (80, 88, 89, 81), (12, 16, 95, 103), (96, 104, 105, 97), (15, 11, 106, 98), (120, 64, 65, 121), (10, 14, 99, 107), (82, 90, 91, 83), (2, 61, 68, 123), (127, 66, 67, 126), (26, 30, 65, 75), (16, 20, 87, 95), (58, 62, 67, 73), (42, 46, 97, 105), (9, 5, 118, 110), (119, 111, 110, 118), (29, 25, 78, 70), (111, 103, 102, 110), (55, 51, 88, 80), (45, 41, 108, 100), (61, 57, 76, 68), (14, 18, 91, 99), (4, 8, 111, 119), (95, 87, 86, 94), (50, 54, 81, 89), (87, 79, 78, 86), (27, 23, 82, 74), (17, 13, 102, 94), (56, 60, 69, 77), (43, 39, 112, 104), (7, 0, 127, 114), (88, 96, 97, 89), (22, 26, 75, 83), (104, 112, 113, 105), (25, 21, 86, 78), (38, 42, 105, 113), (59, 55, 80, 72), (34, 38, 113, 121), (41, 37, 116, 108), (71, 125, 124, 70), (13, 9, 110, 102), (112, 120, 121, 113)])
me_cylinder_001.polygons.foreach_set('use_smooth', [True] * 96)
_uv = me_cylinder_001.uv_layers.new(name='UVMap')
_uv.uv.foreach_set('vector', [0.0625, 0.95, 0.0, 0.95, 0.0, 0.9, 0.0625, 0.9, 1.0, 0.95, 0.9375, 0.95, 0.9375, 0.95, 1.0, 0.95, 0.125, 0.95, 0.0625, 0.95, 0.0625, 0.9, 0.125, 0.9, 0.9375, 0.85, 0.875, 0.85, 0.875, 0.85, 0.9375, 0.85, 0.6875, 0.9, 0.75, 0.9, 0.75, 0.9, 0.6875, 0.9, 0.8125, 0.8, 0.875, 0.8, 0.875, 0.85, 0.8125, 0.85, 0.0625, 0.8, 0.125, 0.8, 0.125, 0.8, 0.0625, 0.8, 0.3125, 0.95, 0.25, 0.95, 0.25, 0.95, 0.3125, 0.95, 0.0625, 0.8, 0.125, 0.8, 0.125, 0.85, 0.0625, 0.85, 0.5625, 0.8, 0.625, 0.8, 0.625, 0.8, 0.5625, 0.8, 0.25, 0.95, 0.1875, 0.95, 0.1875, 0.9, 0.25, 0.9, 0.0625, 0.85, 0.0, 0.85, 0.0, 0.85, 0.0625, 0.85, 0.9375, 0.9, 1.0, 0.9, 1.0, 0.9, 0.9375, 0.9, 0.3125, 0.95, 0.25, 0.95, 0.25, 0.9, 0.3125, 0.9, 0.875, 0.95, 0.8125, 0.95, 0.8125, 0.95, 0.875, 0.95, 0.4375, 0.9, 0.5, 0.9, 0.5, 0.9, 0.4375, 0.9, 0.75, 0.85, 0.6875, 0.85, 0.6875, 0.85, 0.75, 0.85, 0.75, 0.8, 0.8125, 0.8, 0.8125, 0.85, 0.75, 0.85, 0.0625, 0.95, 0.0, 0.95, 0.0, 0.95, 0.0625, 0.95, 0.6875, 0.8, 0.75, 0.8, 0.75, 0.8, 0.6875, 0.8, 0.625, 0.8, 0.6875, 0.8, 0.6875, 0.85, 0.625, 0.85, 0.1875, 0.85, 0.125, 0.85, 0.125, 0.85, 0.1875, 0.85, 0.375, 0.95, 0.3125, 0.95, 0.3125, 0.9, 0.375, 0.9, 0.4375, 0.95, 0.375, 0.95, 0.375, 0.95, 0.4375, 0.95, 1.0, 0.85, 0.9375, 0.85, 0.9375, 0.85, 1.0, 0.85, 0.5, 0.95, 0.4375, 0.95, 0.4375, 0.9, 0.5, 0.9, 0.0, 0.8, 0.0625, 0.8, 0.0625, 0.8, 0.0, 0.8, 0.875, 0.8, 0.9375, 0.8, 0.9375, 0.85, 0.875, 0.85, 0.3125, 0.85, 0.25, 0.85, 0.25, 0.85, 0.3125, 0.85, 0.5625, 0.8, 0.625, 0.8, 0.625, 0.85, 0.5625, 0.85, 0.125, 0.8, 0.1875, 0.8, 0.1875, 0.85, 0.125, 0.85, 0.25, 0.8, 0.3125, 0.8, 0.3125, 0.8, 0.25, 0.8, 0.4375, 0.8, 0.5, 0.8, 0.5, 0.8, 0.4375, 0.8, 0.9375, 0.8, 1.0, 0.8, 1.0, 0.85, 0.9375, 0.85, 0.5625, 0.95, 0.5, 0.95, 0.5, 0.95, 0.5625, 0.95, 0.875, 0.8, 0.9375, 0.8, 0.9375, 0.8, 0.875, 0.8, 0.125, 0.9, 0.1875, 0.9, 0.1875, 0.9, 0.125, 0.9, 0.5, 0.95, 0.4375, 0.95, 0.4375, 0.95, 0.5, 0.95, 0.1875, 0.95, 0.125, 0.95, 0.125, 0.95, 0.1875, 0.95, 0.5, 0.8, 0.5625, 0.8, 0.5625, 0.8, 0.5, 0.8, 0.625, 0.95, 0.5625, 0.95, 0.5625, 0.95, 0.625, 0.95, 0.5625, 0.85, 0.5, 0.85, 0.5, 0.85, 0.5625, 0.85, 0.1875, 0.9, 0.25, 0.9, 0.25, 0.9, 0.1875, 0.9, 0.5, 0.9, 0.5625, 0.9, 0.5625, 0.9, 0.5, 0.9, 0.25, 0.95, 0.1875, 0.95, 0.1875, 0.95, 0.25, 0.95, 0.625, 0.95, 0.5625, 0.95, 0.5625, 0.9, 0.625, 0.9, 0.6875, 0.95, 0.625, 0.95, 0.625, 0.95, 0.6875, 0.95, 0.4375, 0.95, 0.375, 0.95, 0.375, 0.9, 0.4375, 0.9, 0.25, 0.9, 0.3125, 0.9, 0.3125, 0.9, 0.25, 0.9, 0.1875, 0.95, 0.125, 0.95, 0.125, 0.9, 0.1875, 0.9, 0.3125, 0.8, 0.375, 0.8, 0.375, 0.8, 0.3125, 0.8, 1.0, 0.95, 0.9375, 0.95, 0.9375, 0.9, 1.0, 0.9, 0.75, 0.8, 0.8125, 0.8, 0.8125, 0.8, 0.75, 0.8, 0.8125, 0.95, 0.75, 0.95, 0.75, 0.9, 0.8125, 0.9, 0.375, 0.95, 0.3125, 0.95, 0.3125, 0.95, 0.375, 0.95, 0.1875, 0.8, 0.25, 0.8, 0.25, 0.85, 0.1875, 0.85, 0.8125, 0.95, 0.75, 0.95, 0.75, 0.95, 0.8125, 0.95, 0.3125, 0.8, 0.375, 0.8, 0.375, 0.85, 0.3125, 0.85, 0.8125, 0.8, 0.875, 0.8, 0.875, 0.8, 0.8125, 0.8, 0.5, 0.8, 0.5625, 0.8, 0.5625, 0.85, 0.5, 0.85, 0.875, 0.85, 0.8125, 0.85, 0.8125, 0.85, 0.875, 0.85, 0.6875, 0.8, 0.75, 0.8, 0.75, 0.85, 0.6875, 0.85, 0.0, 0.9, 0.0625, 0.9, 0.0625, 0.9, 0.0, 0.9, 0.0, 0.8, 0.0625, 0.8, 0.0625, 0.85, 0.0, 0.85, 0.625, 0.85, 0.5625, 0.85, 0.5625, 0.85, 0.625, 0.85, 0.75, 0.95, 0.6875, 0.95, 0.6875, 0.95, 0.75, 0.95, 0.125, 0.85, 0.0625, 0.85, 0.0625, 0.85, 0.125, 0.85, 0.375, 0.85, 0.3125, 0.85, 0.3125, 0.85, 0.375, 0.85, 0.875, 0.9, 0.9375, 0.9, 0.9375, 0.9, 0.875, 0.9, 0.9375, 0.95, 0.875, 0.95, 0.875, 0.9, 0.9375, 0.9, 0.5625, 0.9, 0.625, 0.9, 0.625, 0.9, 0.5625, 0.9, 0.875, 0.95, 0.8125, 0.95, 0.8125, 0.9, 0.875, 0.9, 0.1875, 0.8, 0.25, 0.8, 0.25, 0.8, 0.1875, 0.8, 0.3125, 0.9, 0.375, 0.9, 0.375, 0.9, 0.3125, 0.9, 0.0625, 0.9, 0.125, 0.9, 0.125, 0.9, 0.0625, 0.9, 0.8125, 0.85, 0.75, 0.85, 0.75, 0.85, 0.8125, 0.85, 0.9375, 0.95, 0.875, 0.95, 0.875, 0.95, 0.9375, 0.95, 0.75, 0.95, 0.6875, 0.95, 0.6875, 0.9, 0.75, 0.9, 0.25, 0.85, 0.1875, 0.85, 0.1875, 0.85, 0.25, 0.85, 0.6875, 0.95, 0.625, 0.95, 0.625, 0.9, 0.6875, 0.9, 0.625, 0.8, 0.6875, 0.8, 0.6875, 0.8, 0.625, 0.8, 0.75, 0.9, 0.8125, 0.9, 0.8125, 0.9, 0.75, 0.9, 0.125, 0.95, 0.0625, 0.95, 0.0625, 0.95, 0.125, 0.95, 0.375, 0.8, 0.4375, 0.8, 0.4375, 0.8, 0.375, 0.8, 0.9375, 0.8, 1.0, 0.8, 1.0, 0.8, 0.9375, 0.8, 0.25, 0.8, 0.3125, 0.8, 0.3125, 0.85, 0.25, 0.85, 0.6875, 0.85, 0.625, 0.85, 0.625, 0.85, 0.6875, 0.85, 0.375, 0.8, 0.4375, 0.8, 0.4375, 0.85, 0.375, 0.85, 0.625, 0.9, 0.6875, 0.9, 0.6875, 0.9, 0.625, 0.9, 0.4375, 0.85, 0.375, 0.85, 0.375, 0.85, 0.4375, 0.85, 0.125, 0.8, 0.1875, 0.8, 0.1875, 0.8, 0.125, 0.8, 0.5, 0.85, 0.4375, 0.85, 0.4375, 0.85, 0.5, 0.85, 0.375, 0.9, 0.4375, 0.9, 0.4375, 0.9, 0.375, 0.9, 0.5625, 0.95, 0.5, 0.95, 0.5, 0.9, 0.5625, 0.9, 0.8125, 0.9, 0.875, 0.9, 0.875, 0.9, 0.8125, 0.9, 0.4375, 0.8, 0.5, 0.8, 0.5, 0.85, 0.4375, 0.85])
me_cylinder_001.materials.append(mat_orange)
me_cylinder_001.use_remesh_fix_poles = True
me_cylinder_001.use_remesh_preserve_attributes = False
me_cylinder_001.use_mirror_vertex_groups = False
me_cylinder_001.update()

# ---- objects
ob_foot = bpy.data.objects.new('Foot', me_circle)
ob_body = bpy.data.objects.new('Body', me_cube)
ob_gun = bpy.data.objects.new('Gun', me_cylinder)
ob_gunholder = bpy.data.objects.new('GunHolder', me_cube_003)
ob_parttorotate = bpy.data.objects.new('PartToRotate', None)
ob_firepoint = bpy.data.objects.new('FirePoint', None)
ob_gun_001 = bpy.data.objects.new('Gun.001', me_cylinder_001)

# ---- transforms, parenting, visibility, modifiers, constraints
ob_foot.location = (0.0, 0.0, 0.0)
ob_foot.lineart.crease_threshold = 0.0
ob_body.parent = ob_parttorotate
ob_body.matrix_parent_inverse = Matrix(((1.0, 0.0, 0.0, -0.0), (0.0, -4.371e-08, 1.0, 0.0), (0.0, -1.0, -4.371e-08, 0.0), (-0.0, 0.0, -0.0, 1.0)))
ob_body.location = (0.0, 0.0, 0.0)
ob_body.lineart.crease_threshold = 0.0
ob_gun.parent = ob_gunholder
ob_gun.location = (0.0, 0.0, 0.0)
ob_gun.lineart.crease_threshold = 0.0
_m = ob_gun.modifiers.new('Auto Smooth', 'NODES')
_m.node_group = ng_auto_smooth
_gi = [s.identifier for s in ng_auto_smooth.interface.items_tree if s.item_type == 'SOCKET' and s.in_out == 'INPUT']
_m[_gi[1]] = 0.5236  # Angle
ob_gunholder.parent = ob_body
ob_gunholder.location = (0.0, 0.0, 0.0)
ob_gunholder.rotation_euler = (0.0, 0.0, -1.571)
ob_gunholder.lineart.crease_threshold = 0.0
ob_parttorotate.location = (0.0, 0.0, 0.0)
ob_parttorotate.rotation_euler = (1.571, 0.0, 0.0)
ob_parttorotate.lineart.crease_threshold = 0.0
ob_firepoint.parent = ob_gun
ob_firepoint.matrix_parent_inverse = Matrix(((-1.629e-07, -1.0, 0.0, -0.0), (1.0, -1.629e-07, -0.0, 0.0), (0.0, -0.0, 1.0, -0.0), (-0.0, 0.0, -0.0, 1.0)))
ob_firepoint.location = (5.331e-16, -1.725, 2.002)
ob_firepoint.lineart.crease_threshold = 0.0
ob_gun_001.parent = ob_gun
ob_gun_001.matrix_parent_inverse = Matrix(((-1.629e-07, -1.0, 0.0, -0.0), (1.0, -1.629e-07, -0.0, 0.0), (0.0, -0.0, 1.0, -0.0), (-0.0, 0.0, -0.0, 1.0)))
ob_gun_001.location = (0.0, 0.0, 0.0)
ob_gun_001.lineart.crease_threshold = 0.0
_m = ob_gun_001.modifiers.new('Auto Smooth', 'NODES')
_m.node_group = ng_auto_smooth
_gi = [s.identifier for s in ng_auto_smooth.interface.items_tree if s.item_type == 'SOCKET' and s.in_out == 'INPUT']
_m[_gi[1]] = 0.5236  # Angle

# ---- collection membership
col_collection.objects.link(ob_foot)
col_collection.objects.link(ob_body)
col_collection.objects.link(ob_gun)
col_collection.objects.link(ob_gunholder)
col_collection.objects.link(ob_parttorotate)
col_collection.objects.link(ob_firepoint)
col_collection.objects.link(ob_gun_001)

# ---- scene / render settings (as saved in the file)
scene.frame_start = 1; scene.frame_end = 250; scene.frame_set(1)
scene.render.engine = 'BLENDER_EEVEE_NEXT'
scene.cycles.use_denoising = False
scene.cycles.samples = 128
scene.cycles.sampling_pattern = 'TABULATED_SOBOL'
scene.cycles.use_adaptive_sampling = False
scene.cycles.use_light_tree = False
scene.view_settings.view_transform = 'Filmic'
bpy.context.view_layer.update()

# ---- added for rendering (the .blend has no active camera and no usable light): camera, sun
cam_auto = bpy.data.cameras.new('AutoCamera')
cam_auto.lens = 50.0
cam_auto.sensor_width = 36.0
cam_auto.clip_end = 1000.0
ob_auto_camera = bpy.data.objects.new('AutoCamera', cam_auto)
scene.collection.objects.link(ob_auto_camera)
ob_auto_camera.location = (3.70171, -4.80477, 4.13599)
ob_auto_camera.rotation_euler = (1.09748, -7.21219e-08, 0.694738)
scene.camera = ob_auto_camera
light_auto_sun = bpy.data.lights.new('AutoSun', 'SUN')
light_auto_sun.energy = 3.0
light_auto_sun.angle = 0.0523599
ob_auto_sun = bpy.data.objects.new('AutoSun', light_auto_sun)
scene.collection.objects.link(ob_auto_sun)
ob_auto_sun.rotation_euler = (0.872665, 0.174533, 0.523599)
bpy.context.view_layer.update()
